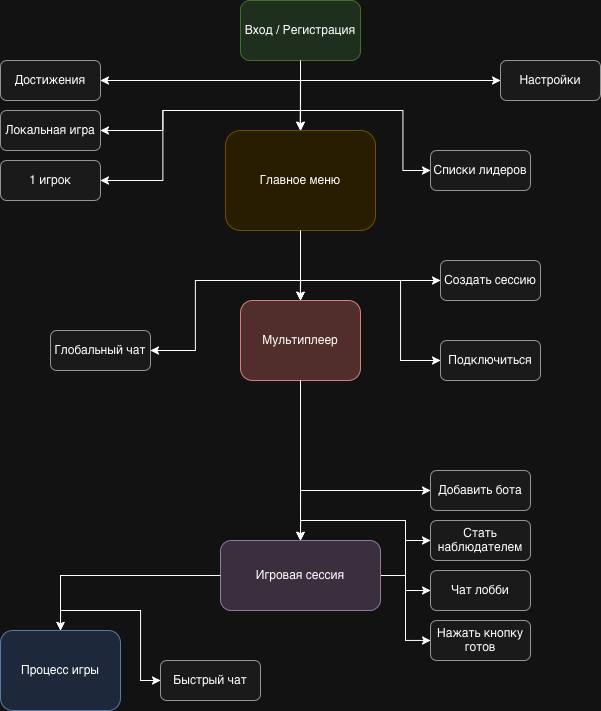

The diagram above was exported from draw.io. Its source (the exported page's mxGraphModel, read from the mxfile embedded in the PNG):
<mxGraphModel dx="1301" dy="900" grid="1" gridSize="10" guides="1" tooltips="1" connect="1" arrows="1" fold="1" page="1" pageScale="1" pageWidth="827" pageHeight="1169" math="0" shadow="0">
  <root>
    <mxCell id="0" />
    <mxCell id="1" parent="0" />
    <mxCell id="start" parent="1" style="rounded=1;whiteSpace=wrap;html=1;fillColor=#d5e8d4;strokeColor=#82b366;" value="Вход / Регистрация" vertex="1">
      <mxGeometry height="60" width="120" x="360" y="10" as="geometry" />
    </mxCell>
    <mxCell id="main_menu" parent="1" style="rounded=1;whiteSpace=wrap;html=1;fillColor=#fff2cc;strokeColor=#d6b656;" value="Главное меню" vertex="1">
      <mxGeometry height="100" width="150" x="345" y="140" as="geometry" />
    </mxCell>
    <mxCell id="multiplayer" parent="1" style="rounded=1;whiteSpace=wrap;html=1;fillColor=#f8cecc;strokeColor=#b85450;" value="Мультиплеер" vertex="1">
      <mxGeometry height="80" width="120" x="360" y="310" as="geometry" />
    </mxCell>
    <mxCell id="3AlPEz-UtZKz6s2bPj3q-2" edge="1" parent="1" source="session" style="edgeStyle=orthogonalEdgeStyle;rounded=0;orthogonalLoop=1;jettySize=auto;html=1;entryX=0;entryY=0.5;entryDx=0;entryDy=0;" target="3AlPEz-UtZKz6s2bPj3q-1">
      <mxGeometry relative="1" as="geometry" />
    </mxCell>
    <mxCell id="session" parent="1" style="rounded=1;whiteSpace=wrap;html=1;fillColor=#e1d5e7;strokeColor=#9673a6;" value="Игровая сессия" vertex="1">
      <mxGeometry height="70" width="160" x="340" y="550" as="geometry" />
    </mxCell>
    <mxCell id="game_process" parent="1" style="rounded=1;whiteSpace=wrap;html=1;fillColor=#dae8fc;strokeColor=#6c8ebf;" value="Процесс игры" vertex="1">
      <mxGeometry height="80" width="120" x="120" y="640" as="geometry" />
    </mxCell>
    <mxCell id="achievements" parent="1" style="rounded=1;whiteSpace=wrap;html=1;fillColor=#f5f5f5;strokeColor=#666666;" value="Достижения" vertex="1">
      <mxGeometry height="40" width="100" x="120" y="70" as="geometry" />
    </mxCell>
    <mxCell id="local_game" parent="1" style="rounded=1;whiteSpace=wrap;html=1;fillColor=#f5f5f5;strokeColor=#666666;" value="Локальная игра" vertex="1">
      <mxGeometry height="40" width="100" x="120" y="120" as="geometry" />
    </mxCell>
    <mxCell id="single_player" parent="1" style="rounded=1;whiteSpace=wrap;html=1;fillColor=#f5f5f5;strokeColor=#666666;" value="1 игрок" vertex="1">
      <mxGeometry height="40" width="100" x="120" y="170" as="geometry" />
    </mxCell>
    <mxCell id="settings" parent="1" style="rounded=1;whiteSpace=wrap;html=1;fillColor=#f5f5f5;strokeColor=#666666;" value="Настройки" vertex="1">
      <mxGeometry height="40" width="100" x="620" y="70" as="geometry" />
    </mxCell>
    <mxCell id="leaderboards" parent="1" style="rounded=1;whiteSpace=wrap;html=1;fillColor=#f5f5f5;strokeColor=#666666;" value="Списки лидеров" vertex="1">
      <mxGeometry height="40" width="100" x="550" y="160" as="geometry" />
    </mxCell>
    <mxCell id="create_session" parent="1" style="rounded=1;whiteSpace=wrap;html=1;fillColor=#f5f5f5;strokeColor=#666666;" value="Создать сессию" vertex="1">
      <mxGeometry height="40" width="100" x="560" y="270" as="geometry" />
    </mxCell>
    <mxCell id="join_session" parent="1" style="rounded=1;whiteSpace=wrap;html=1;fillColor=#f5f5f5;strokeColor=#666666;" value="Подключиться" vertex="1">
      <mxGeometry height="40" width="100" x="560" y="350" as="geometry" />
    </mxCell>
    <mxCell id="global_chat" parent="1" style="rounded=1;whiteSpace=wrap;html=1;fillColor=#f5f5f5;strokeColor=#666666;" value="Глобальный чат" vertex="1">
      <mxGeometry height="40" width="100" x="170" y="340" as="geometry" />
    </mxCell>
    <mxCell id="add_bot" parent="1" style="rounded=1;whiteSpace=wrap;html=1;fillColor=#f5f5f5;strokeColor=#666666;" value="Добавить бота" vertex="1">
      <mxGeometry height="40" width="100" x="550" y="480" as="geometry" />
    </mxCell>
    <mxCell id="lobby_chat" parent="1" style="rounded=1;whiteSpace=wrap;html=1;fillColor=#f5f5f5;strokeColor=#666666;" value="Чат лобби" vertex="1">
      <mxGeometry height="40" width="100" x="550" y="580" as="geometry" />
    </mxCell>
    <mxCell id="spectator" parent="1" style="rounded=1;whiteSpace=wrap;html=1;fillColor=#f5f5f5;strokeColor=#666666;" value="Стать наблюдателем" vertex="1">
      <mxGeometry height="40" width="100" x="550" y="530" as="geometry" />
    </mxCell>
    <mxCell id="quick_chat" parent="1" style="rounded=1;whiteSpace=wrap;html=1;fillColor=#f5f5f5;strokeColor=#666666;" value="Быстрый чат" vertex="1">
      <mxGeometry height="40" width="100" x="280" y="670" as="geometry" />
    </mxCell>
    <mxCell id="conn1" edge="1" parent="1" source="start" style="edgeStyle=orthogonalEdgeStyle;rounded=0;orthogonalLoop=1;jettySize=auto;html=1;" target="main_menu">
      <mxGeometry relative="1" as="geometry" />
    </mxCell>
    <mxCell id="conn2" edge="1" parent="1" source="main_menu" style="edgeStyle=orthogonalEdgeStyle;rounded=0;orthogonalLoop=1;jettySize=auto;html=1;" target="multiplayer">
      <mxGeometry relative="1" as="geometry" />
    </mxCell>
    <mxCell id="conn3" edge="1" parent="1" source="multiplayer" style="edgeStyle=orthogonalEdgeStyle;rounded=0;orthogonalLoop=1;jettySize=auto;html=1;" target="session">
      <mxGeometry relative="1" as="geometry">
        <mxPoint x="180" y="360" as="targetPoint" />
      </mxGeometry>
    </mxCell>
    <mxCell id="conn4" edge="1" parent="1" source="session" style="edgeStyle=orthogonalEdgeStyle;rounded=0;orthogonalLoop=1;jettySize=auto;html=1;" target="game_process">
      <mxGeometry relative="1" as="geometry" />
    </mxCell>
    <mxCell id="conn5" edge="1" parent="1" source="achievements" style="edgeStyle=orthogonalEdgeStyle;rounded=0;orthogonalLoop=1;jettySize=auto;html=1;entryX=0.5;entryY=0;entryDx=0;entryDy=0;startArrow=classic;startFill=1;" target="main_menu">
      <mxGeometry relative="1" as="geometry">
        <mxPoint x="250" y="140" as="targetPoint" />
      </mxGeometry>
    </mxCell>
    <mxCell id="conn6" edge="1" parent="1" source="local_game" style="edgeStyle=orthogonalEdgeStyle;rounded=0;orthogonalLoop=1;jettySize=auto;html=1;entryX=0.5;entryY=0;entryDx=0;entryDy=0;startArrow=classic;startFill=1;" target="main_menu">
      <mxGeometry relative="1" as="geometry">
        <mxPoint x="250" y="140" as="targetPoint" />
      </mxGeometry>
    </mxCell>
    <mxCell id="conn7" edge="1" parent="1" source="single_player" style="edgeStyle=orthogonalEdgeStyle;rounded=0;orthogonalLoop=1;jettySize=auto;html=1;entryX=0.5;entryY=0;entryDx=0;entryDy=0;startArrow=classic;startFill=1;" target="main_menu">
      <mxGeometry relative="1" as="geometry">
        <mxPoint x="250" y="140" as="targetPoint" />
      </mxGeometry>
    </mxCell>
    <mxCell id="conn8" edge="1" parent="1" source="settings" style="edgeStyle=orthogonalEdgeStyle;rounded=0;orthogonalLoop=1;jettySize=auto;html=1;entryX=0.5;entryY=0;entryDx=0;entryDy=0;startArrow=classic;startFill=1;" target="main_menu">
      <mxGeometry relative="1" as="geometry">
        <Array as="points">
          <mxPoint x="670" y="90" />
          <mxPoint x="420" y="90" />
        </Array>
        <mxPoint x="420" y="140" as="targetPoint" />
      </mxGeometry>
    </mxCell>
    <mxCell id="conn9" edge="1" parent="1" source="leaderboards" style="edgeStyle=orthogonalEdgeStyle;rounded=0;orthogonalLoop=1;jettySize=auto;html=1;entryX=0.5;entryY=0;entryDx=0;entryDy=0;startArrow=classic;startFill=1;" target="main_menu">
      <mxGeometry relative="1" as="geometry">
        <mxPoint x="420" y="140" as="targetPoint" />
      </mxGeometry>
    </mxCell>
    <mxCell id="conn10" edge="1" parent="1" source="create_session" style="edgeStyle=orthogonalEdgeStyle;rounded=0;orthogonalLoop=1;jettySize=auto;html=1;entryX=0.5;entryY=0;entryDx=0;entryDy=0;startArrow=classic;startFill=1;" target="multiplayer">
      <mxGeometry relative="1" as="geometry">
        <mxPoint x="90" y="280" as="targetPoint" />
      </mxGeometry>
    </mxCell>
    <mxCell id="conn11" edge="1" parent="1" source="join_session" style="edgeStyle=orthogonalEdgeStyle;rounded=0;orthogonalLoop=1;jettySize=auto;html=1;entryX=0.5;entryY=0;entryDx=0;entryDy=0;startArrow=classic;startFill=1;" target="multiplayer">
      <mxGeometry relative="1" as="geometry">
        <mxPoint x="90" y="280" as="targetPoint" />
      </mxGeometry>
    </mxCell>
    <mxCell id="conn12" edge="1" parent="1" source="global_chat" style="edgeStyle=orthogonalEdgeStyle;rounded=0;orthogonalLoop=1;jettySize=auto;html=1;entryX=0.5;entryY=0;entryDx=0;entryDy=0;startArrow=classic;startFill=1;" target="multiplayer">
      <mxGeometry relative="1" as="geometry">
        <mxPoint x="270" y="280" as="targetPoint" />
      </mxGeometry>
    </mxCell>
    <mxCell id="conn13" edge="1" parent="1" source="add_bot" style="edgeStyle=orthogonalEdgeStyle;rounded=0;orthogonalLoop=1;jettySize=auto;html=1;entryX=0.5;entryY=0;entryDx=0;entryDy=0;startArrow=classic;startFill=1;" target="session">
      <mxGeometry relative="1" as="geometry">
        <mxPoint x="90" y="420" as="targetPoint" />
      </mxGeometry>
    </mxCell>
    <mxCell id="conn14" edge="1" parent="1" source="lobby_chat" style="edgeStyle=orthogonalEdgeStyle;rounded=0;orthogonalLoop=1;jettySize=auto;html=1;entryX=0.5;entryY=0;entryDx=0;entryDy=0;startArrow=classic;startFill=1;" target="session">
      <mxGeometry relative="1" as="geometry">
        <mxPoint x="90" y="420" as="targetPoint" />
      </mxGeometry>
    </mxCell>
    <mxCell id="conn15" edge="1" parent="1" source="spectator" style="edgeStyle=orthogonalEdgeStyle;rounded=0;orthogonalLoop=1;jettySize=auto;html=1;entryX=0.5;entryY=0;entryDx=0;entryDy=0;startArrow=classic;startFill=1;" target="session">
      <mxGeometry relative="1" as="geometry">
        <mxPoint x="270" y="420" as="targetPoint" />
      </mxGeometry>
    </mxCell>
    <mxCell id="conn16" edge="1" parent="1" source="quick_chat" style="edgeStyle=orthogonalEdgeStyle;rounded=0;orthogonalLoop=1;jettySize=auto;html=1;entryX=0.5;entryY=0;entryDx=0;entryDy=0;startArrow=classic;startFill=1;" target="game_process">
      <mxGeometry relative="1" as="geometry">
        <mxPoint x="90" y="580" as="targetPoint" />
      </mxGeometry>
    </mxCell>
    <mxCell id="3AlPEz-UtZKz6s2bPj3q-1" parent="1" style="rounded=1;whiteSpace=wrap;html=1;fillColor=#f5f5f5;strokeColor=#666666;" value="Нажать кнопку готов" vertex="1">
      <mxGeometry height="40" width="100" x="550" y="630" as="geometry" />
    </mxCell>
  </root>
</mxGraphModel>